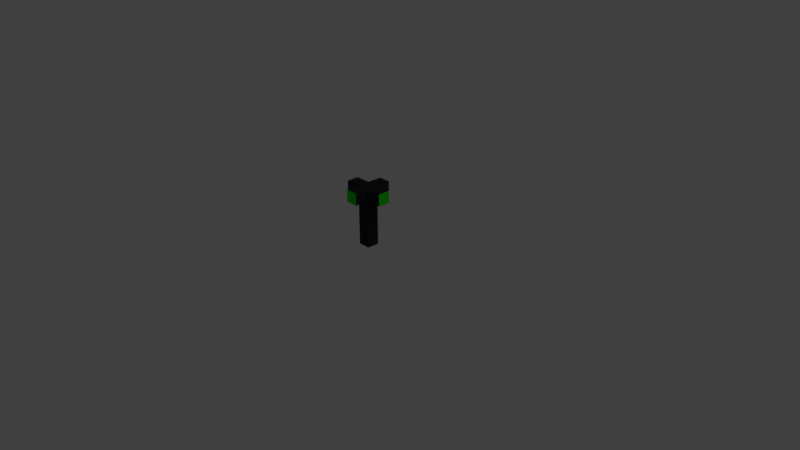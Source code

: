 # Source: arya_sword.blend  (saved by Blender 2.78.0; exported with 4.5.12 LTS)
import bpy
from mathutils import Matrix  # noqa: F401  (used for matrix-valued properties, if any)

bpy.ops.wm.read_factory_settings(use_empty=True)
scene = bpy.context.scene
scene.name = 'Scene'

# ---- collections
col_collection_1 = bpy.data.collections.new('Collection 1'); scene.collection.children.link(col_collection_1)

# ---- materials (node trees are filled in below, after node groups)
mat_arya_swordbody = bpy.data.materials.new('arya_SwordBody')
mat_arya_swordbody.alpha_threshold = 0.0
mat_arya_swordbody.use_transparent_shadow = False
mat_arya_swordbody.diffuse_color = (0.024, 0.024, 0.024, 1.0)
mat_arya_swordbody.roughness = 0.5
mat_arya_swordbody.specular_intensity = 0.0
mat_arya_swordcorners = bpy.data.materials.new('arya_SwordCorners')
mat_arya_swordcorners.alpha_threshold = 0.0
mat_arya_swordcorners.use_transparent_shadow = False
mat_arya_swordcorners.diffuse_color = (0.0171, 0.8, 0.0, 1.0)
mat_arya_swordcorners.roughness = 0.5
mat_arya_swordcorners.specular_intensity = 0.0

# ---- material node trees

# ---- world
world_world = bpy.data.worlds.new('World'); scene.world = world_world
world_world.color = (0.05088, 0.05088, 0.05088)
world_world.use_sun_shadow = False
world_world.sun_shadow_jitter_overblur = 0.0
world_world.cycles.sampling_method = 'MANUAL'

# ---- cameras
cam_camera = bpy.data.cameras.new('Camera')
cam_camera.clip_end = 100.0
cam_camera.lens = 35.0
cam_camera.sensor_width = 32.0
cam_camera.sensor_height = 18.0
cam_camera.ortho_scale = 7.314
cam_camera.dof.focus_distance = 0.0
cam_camera.dof.aperture_fstop = 128.0

# ---- lights
light_lamp = bpy.data.lights.new('Lamp', 'POINT')
light_lamp.transmission_factor = 0.0
light_lamp.cutoff_distance = 30.0
light_lamp.energy = 100.0
light_lamp.shadow_buffer_clip_start = 1.001
light_lamp.shadow_soft_size = 0.1
light_lamp.shadow_maximum_resolution = 0.006
light_lamp.use_absolute_resolution = True

# ---- meshes
me_cube_001 = bpy.data.meshes.new('Cube.001')
me_cube_001.from_pydata([(-1.0, -1.0, -1.0), (-1.0, -1.0, 1.0), (-1.0, 1.0, -1.0), (-1.0, 1.0, 1.0), (1.0, -1.0, -1.0), (1.0, -1.0, 1.0), (1.0, 1.0, -1.0), (1.0, 1.0, 1.0), (-1.0, -1.0, -0.597), (-1.0, 1.0, -0.597), (1.0, 1.0, -0.597), (1.0, -1.0, -0.597), (3.541, 1.0, -0.597), (3.541, 1.0, -1.0), (3.541, -1.0, -1.0), (3.541, -1.0, -0.597), (-3.493, 1.0, -1.0), (-3.493, -1.0, -1.0), (-3.493, 1.0, -0.597), (-3.493, -1.0, -0.597), (-1.0, 3.328, -0.597), (-1.0, 3.328, -1.0), (1.0, 3.328, -1.0), (1.0, 3.328, -0.597), (1.0, -3.256, -0.597), (1.0, -3.256, -1.0), (-1.0, -3.256, -1.0), (-1.0, -3.256, -0.597)], [], [(8, 1, 3, 9), (9, 3, 7, 10), (10, 7, 5, 11), (11, 5, 1, 8), (2, 6, 4, 0), (7, 3, 1, 5), (4, 11, 24, 25), (11, 4, 14, 15), (6, 2, 21, 22), (2, 0, 17, 16), (13, 12, 15, 14), (4, 6, 13, 14), (6, 10, 12, 13), (10, 11, 15, 12), (17, 19, 18, 16), (9, 2, 16, 18), (0, 8, 19, 17), (8, 9, 18, 19), (21, 20, 23, 22), (9, 10, 23, 20), (2, 9, 20, 21), (10, 6, 22, 23), (25, 24, 27, 26), (11, 8, 27, 24), (8, 0, 26, 27), (0, 4, 25, 26)])
me_cube_001.polygons.foreach_set('material_index', [0, 0, 0, 0, 0, 0, 0, 0, 0, 0, 1, 0, 0, 0, 1, 0, 0, 0, 1, 0, 0, 0, 1, 0, 0, 0])
me_cube_001.materials.append(mat_arya_swordbody)
me_cube_001.materials.append(mat_arya_swordcorners)
me_cube_001.use_remesh_preserve_volume = False
me_cube_001.use_remesh_preserve_attributes = False
me_cube_001.use_mirror_vertex_groups = False
me_cube_001.update()

# ---- objects
ob_cube = bpy.data.objects.new('Cube', me_cube_001)
ob_lamp = bpy.data.objects.new('Lamp', light_lamp)
ob_camera = bpy.data.objects.new('Camera', cam_camera)

# ---- transforms, parenting, visibility, modifiers, constraints
ob_cube.location = (0.0, 0.0, 0.5541)
ob_cube.scale = (0.08287, 0.08287, -0.4041)
ob_cube.lineart.crease_threshold = 0.0
ob_lamp.location = (4.076, 1.005, 5.904)
ob_lamp.rotation_euler = (0.6503, 0.05522, 1.866)
ob_lamp.lock_rotations_4d = False
ob_lamp.empty_display_type = 'ARROWS'
ob_lamp.color = (0.0, 0.0, 0.0, 0.0)
ob_lamp.lineart.crease_threshold = 0.0
ob_camera.location = (7.481, -6.508, 5.344)
ob_camera.rotation_euler = (1.109, 0.0, 0.8149)
ob_camera.lock_rotations_4d = False
ob_camera.empty_display_type = 'ARROWS'
ob_camera.color = (0.0, 0.0, 0.0, 0.0)
ob_camera.display_type = 'WIRE'
ob_camera.lineart.crease_threshold = 0.0

# ---- collection membership
col_collection_1.objects.link(ob_cube)
col_collection_1.objects.link(ob_lamp)
col_collection_1.objects.link(ob_camera)

# ---- scene / render settings (as saved in the file)
scene.camera = ob_camera
scene.frame_start = 1; scene.frame_end = 250; scene.frame_set(1)
scene.render.engine = 'BLENDER_EEVEE_NEXT'
scene.render.resolution_percentage = 50
scene.render.dither_intensity = 0.0
scene.cycles.use_denoising = False
scene.cycles.samples = 128
scene.cycles.sampling_pattern = 'TABULATED_SOBOL'
scene.cycles.light_sampling_threshold = 0.0
scene.cycles.use_adaptive_sampling = False
scene.cycles.use_light_tree = False
scene.cycles.blur_glossy = 0.0
scene.cycles.sample_clamp_indirect = 0.0
scene.view_settings.view_transform = 'Standard'
bpy.context.view_layer.update()
